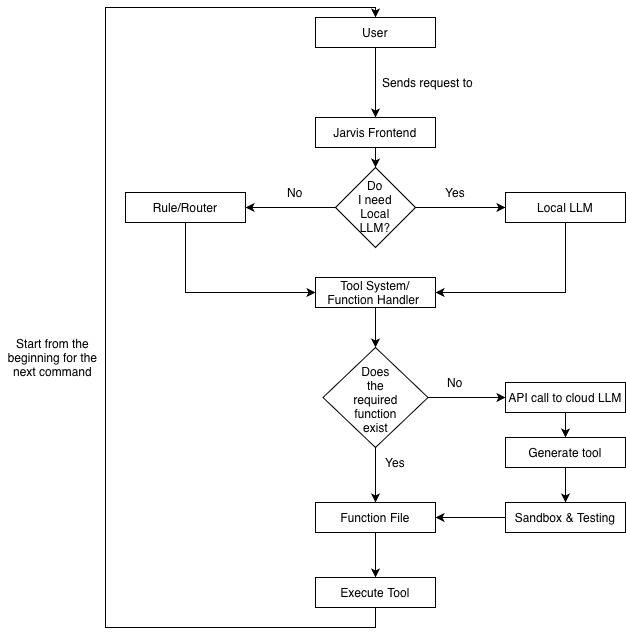

The diagram above was exported from draw.io. Its source (the exported page's mxGraphModel, read from the mxfile embedded in the PNG):
<mxGraphModel dx="934" dy="564" grid="1" gridSize="10" guides="1" tooltips="1" connect="1" arrows="1" fold="1" page="1" pageScale="1" pageWidth="850" pageHeight="1100" math="0" shadow="0">
  <root>
    <mxCell id="0" />
    <mxCell id="1" parent="0" />
    <mxCell id="r-T5dy7u8hfmL5jnrzk6-3" edge="1" parent="1" source="r-T5dy7u8hfmL5jnrzk6-1" style="edgeStyle=orthogonalEdgeStyle;rounded=0;orthogonalLoop=1;jettySize=auto;html=1;entryX=0.5;entryY=0;entryDx=0;entryDy=0;" target="r-T5dy7u8hfmL5jnrzk6-2">
      <mxGeometry relative="1" as="geometry" />
    </mxCell>
    <mxCell id="r-T5dy7u8hfmL5jnrzk6-1" parent="1" style="rounded=0;whiteSpace=wrap;html=1;" value="User" vertex="1">
      <mxGeometry height="30" width="120" x="360" y="50" as="geometry" />
    </mxCell>
    <mxCell id="r-T5dy7u8hfmL5jnrzk6-15" edge="1" parent="1" source="r-T5dy7u8hfmL5jnrzk6-2" style="edgeStyle=orthogonalEdgeStyle;rounded=0;orthogonalLoop=1;jettySize=auto;html=1;exitX=0.5;exitY=1;exitDx=0;exitDy=0;entryX=0.5;entryY=0;entryDx=0;entryDy=0;" target="r-T5dy7u8hfmL5jnrzk6-6">
      <mxGeometry relative="1" as="geometry" />
    </mxCell>
    <mxCell id="r-T5dy7u8hfmL5jnrzk6-2" parent="1" style="rounded=0;whiteSpace=wrap;html=1;" value="Jarvis Frontend" vertex="1">
      <mxGeometry height="30" width="120" x="360" y="150" as="geometry" />
    </mxCell>
    <mxCell id="r-T5dy7u8hfmL5jnrzk6-4" parent="1" style="text;html=1;whiteSpace=wrap;strokeColor=none;fillColor=none;align=center;verticalAlign=middle;rounded=0;" value="Sends request to" vertex="1">
      <mxGeometry height="30" width="95" x="425" y="100" as="geometry" />
    </mxCell>
    <mxCell id="r-T5dy7u8hfmL5jnrzk6-14" edge="1" parent="1" source="r-T5dy7u8hfmL5jnrzk6-5" style="edgeStyle=orthogonalEdgeStyle;rounded=0;orthogonalLoop=1;jettySize=auto;html=1;exitX=0.5;exitY=1;exitDx=0;exitDy=0;entryX=0;entryY=0.5;entryDx=0;entryDy=0;" target="r-T5dy7u8hfmL5jnrzk6-12">
      <mxGeometry relative="1" as="geometry" />
    </mxCell>
    <mxCell id="r-T5dy7u8hfmL5jnrzk6-5" parent="1" style="rounded=0;whiteSpace=wrap;html=1;" value="Rule/Router" vertex="1">
      <mxGeometry height="30" width="120" x="170" y="225" as="geometry" />
    </mxCell>
    <mxCell id="r-T5dy7u8hfmL5jnrzk6-7" edge="1" parent="1" source="r-T5dy7u8hfmL5jnrzk6-6" style="edgeStyle=orthogonalEdgeStyle;rounded=0;orthogonalLoop=1;jettySize=auto;html=1;entryX=1;entryY=0.5;entryDx=0;entryDy=0;" target="r-T5dy7u8hfmL5jnrzk6-5">
      <mxGeometry relative="1" as="geometry" />
    </mxCell>
    <mxCell id="r-T5dy7u8hfmL5jnrzk6-9" edge="1" parent="1" source="r-T5dy7u8hfmL5jnrzk6-6" style="edgeStyle=orthogonalEdgeStyle;rounded=0;orthogonalLoop=1;jettySize=auto;html=1;exitX=1;exitY=0.5;exitDx=0;exitDy=0;">
      <mxGeometry relative="1" as="geometry">
        <mxPoint x="550" y="240" as="targetPoint" />
      </mxGeometry>
    </mxCell>
    <mxCell id="r-T5dy7u8hfmL5jnrzk6-6" parent="1" style="rhombus;whiteSpace=wrap;html=1;shapeInside=1;" value="Do I need Local LLM?" vertex="1">
      <mxGeometry height="80" width="80" x="380" y="200" as="geometry" />
    </mxCell>
    <mxCell id="r-T5dy7u8hfmL5jnrzk6-8" parent="1" style="text;html=1;whiteSpace=wrap;strokeColor=none;fillColor=none;align=center;verticalAlign=middle;rounded=0;" value="No" vertex="1">
      <mxGeometry height="30" width="60" x="310" y="210" as="geometry" />
    </mxCell>
    <mxCell id="r-T5dy7u8hfmL5jnrzk6-13" edge="1" parent="1" source="r-T5dy7u8hfmL5jnrzk6-10" style="edgeStyle=orthogonalEdgeStyle;rounded=0;orthogonalLoop=1;jettySize=auto;html=1;exitX=0.5;exitY=1;exitDx=0;exitDy=0;entryX=1;entryY=0.5;entryDx=0;entryDy=0;" target="r-T5dy7u8hfmL5jnrzk6-12">
      <mxGeometry relative="1" as="geometry" />
    </mxCell>
    <mxCell id="r-T5dy7u8hfmL5jnrzk6-10" parent="1" style="rounded=0;whiteSpace=wrap;html=1;" value="Local LLM" vertex="1">
      <mxGeometry height="30" width="120" x="550" y="225" as="geometry" />
    </mxCell>
    <mxCell id="r-T5dy7u8hfmL5jnrzk6-11" parent="1" style="text;html=1;whiteSpace=wrap;strokeColor=none;fillColor=none;align=center;verticalAlign=middle;rounded=0;" value="Yes" vertex="1">
      <mxGeometry height="30" width="60" x="470" y="210" as="geometry" />
    </mxCell>
    <mxCell id="r-T5dy7u8hfmL5jnrzk6-17" edge="1" parent="1" source="r-T5dy7u8hfmL5jnrzk6-12" style="edgeStyle=orthogonalEdgeStyle;rounded=0;orthogonalLoop=1;jettySize=auto;html=1;exitX=0.5;exitY=1;exitDx=0;exitDy=0;entryX=0.5;entryY=0;entryDx=0;entryDy=0;" target="r-T5dy7u8hfmL5jnrzk6-16">
      <mxGeometry relative="1" as="geometry" />
    </mxCell>
    <mxCell id="r-T5dy7u8hfmL5jnrzk6-12" parent="1" style="rounded=0;whiteSpace=wrap;html=1;" value="Tool System/ Function Handler&amp;nbsp;" vertex="1">
      <mxGeometry height="30" width="120" x="360" y="310" as="geometry" />
    </mxCell>
    <mxCell id="r-T5dy7u8hfmL5jnrzk6-21" edge="1" parent="1" source="r-T5dy7u8hfmL5jnrzk6-16" style="edgeStyle=orthogonalEdgeStyle;rounded=0;orthogonalLoop=1;jettySize=auto;html=1;exitX=1;exitY=0.5;exitDx=0;exitDy=0;">
      <mxGeometry relative="1" as="geometry">
        <mxPoint x="550" y="430" as="targetPoint" />
      </mxGeometry>
    </mxCell>
    <mxCell id="r-T5dy7u8hfmL5jnrzk6-24" edge="1" parent="1" source="r-T5dy7u8hfmL5jnrzk6-16" style="edgeStyle=orthogonalEdgeStyle;rounded=0;orthogonalLoop=1;jettySize=auto;html=1;entryX=0.5;entryY=0;entryDx=0;entryDy=0;" target="r-T5dy7u8hfmL5jnrzk6-19">
      <mxGeometry relative="1" as="geometry">
        <mxPoint x="420" y="570" as="targetPoint" />
      </mxGeometry>
    </mxCell>
    <mxCell id="r-T5dy7u8hfmL5jnrzk6-16" parent="1" style="rhombus;whiteSpace=wrap;html=1;shapeInside=1;" value="Does the required function exist" vertex="1">
      <mxGeometry height="100" width="105" x="367.5" y="380" as="geometry" />
    </mxCell>
    <mxCell id="r-T5dy7u8hfmL5jnrzk6-18" parent="1" style="text;html=1;whiteSpace=wrap;strokeColor=none;fillColor=none;align=center;verticalAlign=middle;rounded=0;" value="No" vertex="1">
      <mxGeometry height="30" width="60" x="470" y="400" as="geometry" />
    </mxCell>
    <mxCell id="r-T5dy7u8hfmL5jnrzk6-34" edge="1" parent="1" source="r-T5dy7u8hfmL5jnrzk6-19" style="edgeStyle=orthogonalEdgeStyle;rounded=0;orthogonalLoop=1;jettySize=auto;html=1;exitX=0.5;exitY=1;exitDx=0;exitDy=0;">
      <mxGeometry relative="1" as="geometry">
        <mxPoint x="420" y="610" as="targetPoint" />
      </mxGeometry>
    </mxCell>
    <mxCell id="r-T5dy7u8hfmL5jnrzk6-19" parent="1" style="rounded=0;whiteSpace=wrap;html=1;" value="Function File" vertex="1">
      <mxGeometry height="30" width="120" x="360" y="535" as="geometry" />
    </mxCell>
    <mxCell id="r-T5dy7u8hfmL5jnrzk6-28" edge="1" parent="1" source="r-T5dy7u8hfmL5jnrzk6-22" style="edgeStyle=orthogonalEdgeStyle;rounded=0;orthogonalLoop=1;jettySize=auto;html=1;exitX=0.5;exitY=1;exitDx=0;exitDy=0;entryX=0.5;entryY=0;entryDx=0;entryDy=0;" target="r-T5dy7u8hfmL5jnrzk6-26">
      <mxGeometry relative="1" as="geometry" />
    </mxCell>
    <mxCell id="r-T5dy7u8hfmL5jnrzk6-22" parent="1" style="rounded=0;whiteSpace=wrap;html=1;" value="API call to cloud LLM" vertex="1">
      <mxGeometry height="30" width="120" x="550" y="415" as="geometry" />
    </mxCell>
    <mxCell id="r-T5dy7u8hfmL5jnrzk6-29" edge="1" parent="1" source="r-T5dy7u8hfmL5jnrzk6-26" style="edgeStyle=orthogonalEdgeStyle;rounded=0;orthogonalLoop=1;jettySize=auto;html=1;exitX=0.5;exitY=1;exitDx=0;exitDy=0;entryX=0.5;entryY=0;entryDx=0;entryDy=0;" target="r-T5dy7u8hfmL5jnrzk6-27">
      <mxGeometry relative="1" as="geometry" />
    </mxCell>
    <mxCell id="r-T5dy7u8hfmL5jnrzk6-26" parent="1" style="rounded=0;whiteSpace=wrap;html=1;" value="Generate tool" vertex="1">
      <mxGeometry height="30" width="120" x="550" y="470" as="geometry" />
    </mxCell>
    <mxCell id="r-T5dy7u8hfmL5jnrzk6-30" edge="1" parent="1" source="r-T5dy7u8hfmL5jnrzk6-27" style="edgeStyle=orthogonalEdgeStyle;rounded=0;orthogonalLoop=1;jettySize=auto;html=1;exitX=0;exitY=0.5;exitDx=0;exitDy=0;entryX=1;entryY=0.5;entryDx=0;entryDy=0;" target="r-T5dy7u8hfmL5jnrzk6-19">
      <mxGeometry relative="1" as="geometry" />
    </mxCell>
    <mxCell id="r-T5dy7u8hfmL5jnrzk6-27" parent="1" style="rounded=0;whiteSpace=wrap;html=1;" value="Sandbox &amp;amp; Testing" vertex="1">
      <mxGeometry height="30" width="120" x="550" y="535" as="geometry" />
    </mxCell>
    <mxCell id="r-T5dy7u8hfmL5jnrzk6-33" parent="1" style="text;html=1;whiteSpace=wrap;strokeColor=none;fillColor=none;align=center;verticalAlign=middle;rounded=0;" value="Yes" vertex="1">
      <mxGeometry height="30" width="60" x="410" y="480" as="geometry" />
    </mxCell>
    <mxCell id="r-T5dy7u8hfmL5jnrzk6-38" edge="1" parent="1" source="r-T5dy7u8hfmL5jnrzk6-35" style="edgeStyle=orthogonalEdgeStyle;rounded=0;orthogonalLoop=1;jettySize=auto;html=1;exitX=0.5;exitY=1;exitDx=0;exitDy=0;entryX=0.5;entryY=0;entryDx=0;entryDy=0;" target="r-T5dy7u8hfmL5jnrzk6-1">
      <mxGeometry relative="1" as="geometry">
        <Array as="points">
          <mxPoint x="420" y="660" />
          <mxPoint x="150" y="660" />
          <mxPoint x="150" y="40" />
          <mxPoint x="420" y="40" />
        </Array>
      </mxGeometry>
    </mxCell>
    <mxCell id="r-T5dy7u8hfmL5jnrzk6-35" parent="1" style="rounded=0;whiteSpace=wrap;html=1;" value="Execute Tool" vertex="1">
      <mxGeometry height="30" width="120" x="360" y="610" as="geometry" />
    </mxCell>
    <mxCell id="r-T5dy7u8hfmL5jnrzk6-39" parent="1" style="text;html=1;whiteSpace=wrap;strokeColor=none;fillColor=none;align=center;verticalAlign=middle;rounded=0;" value="Start from the beginning for the next command" vertex="1">
      <mxGeometry height="100" width="105" x="45" y="340" as="geometry" />
    </mxCell>
  </root>
</mxGraphModel>